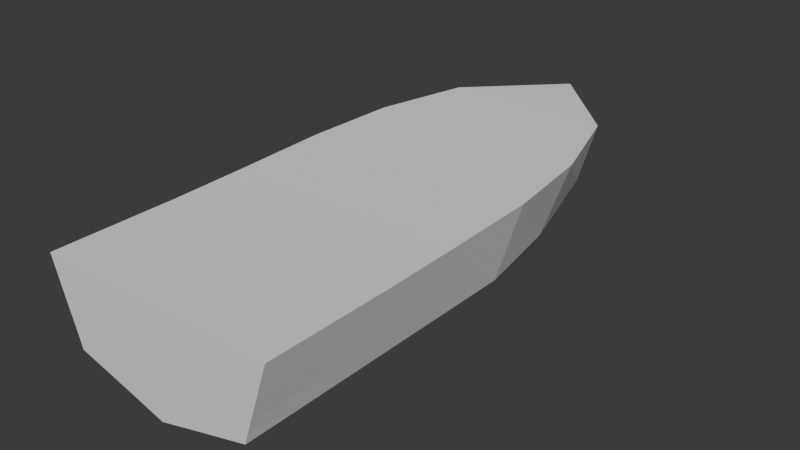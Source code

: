 # Source: boat.blend  (saved by Blender 5.0.119; exported with 4.5.12 LTS)
import bpy
from mathutils import Matrix  # noqa: F401  (used for matrix-valued properties, if any)

bpy.ops.wm.read_factory_settings(use_empty=True)
scene = bpy.context.scene
scene.name = 'Scene'

# ---- collections
col_collection = bpy.data.collections.new('Collection'); scene.collection.children.link(col_collection)

# ---- world
world_world = bpy.data.worlds.new('World'); scene.world = world_world
world_world.use_nodes = True; world_world.node_tree.nodes.clear()
_N = world_world.node_tree.nodes; _L = world_world.node_tree.links
n0 = _N.new('ShaderNodeOutputWorld'); n0.name = 'World Output'; n0.location = (200, 100)
n1 = _N.new('ShaderNodeBackground'); n1.name = 'Background'; n1.location = (-200, 100)
n1.inputs[0].default_value = (0.05088, 0.05088, 0.05088, 1.0)
_L.new(n1.outputs[0], n0.inputs[0])
n0.is_active_output = True
world_world.color = (0.05088, 0.05088, 0.05088)
world_world.sun_shadow_jitter_overblur = 0.0

# ---- meshes
me_hull = bpy.data.meshes.new('Hull')
me_hull.from_pydata([(0.824, -1.767, -0.0837), (1.051, -1.767, 0.6156), (0.7232, 1.66, -0.03496), (0.9747, 1.66, 0.6747), (0.0, 1.66, -0.1549), (0.0, 1.66, 0.6747), (0.0, -1.767, -0.3103), (0.0, -1.767, 0.6156), (0.5807, 2.448, 0.1481), (0.7384, 2.448, 0.698), (0.0, 2.391, -0.01937), (0.0, 3.19, 0.698), (0.824, 0.8787, -0.0837), (1.051, 0.8757, 0.6474), (0.0, 0.8757, 0.6474), (0.0, 0.8787, -0.2534), (1.051, 0.02784, 0.6272), (0.0, 0.02784, 0.6272), (0.0, 0.02784, -0.2927), (0.824, 0.02784, -0.0837), (0.0, 2.47, 0.698), (0.5, 1.66, 0.6747), (0.5424, -1.766, -0.1611), (0.3778, 1.66, -0.09416), (0.5349, -1.767, 0.6156), (0.3045, 2.452, 0.06854), (0.5, 0.8757, 0.6474), (0.3778, 0.8787, -0.1756), (0.5, 0.02784, 0.6272), (0.3778, 0.03081, -0.1969), (0.3398, 2.459, 0.698), (0.9415, -1.767, 0.2786), (0.0, -1.767, 0.2786), (0.6458, -1.767, 0.2786), (1.051, -1.24, 0.6156), (0.0, -1.24, 0.6156), (0.0, -1.24, -0.3103), (0.824, -1.24, -0.0837), (0.5, -1.24, 0.6156), (0.5424, -1.238, -0.1611), (0.9415, -1.24, 0.2786), (0.824, -0.6669, -0.0837), (1.051, -0.6669, 0.6156), (0.0, -0.6669, 0.6156), (0.0, -0.6669, -0.3103), (0.5, -0.6669, 0.6156), (0.5424, -0.6651, -0.1611), (0.9415, -0.6669, 0.2786), (0.882, -1.767, 0.102), (0.0, -1.767, -0.05738), (0.596, -1.767, 0.04574), (0.882, -1.24, 0.102), (0.2555, -1.766, -0.24), (0.2555, -1.238, -0.24), (0.2555, -0.6649, -0.24), (0.3141, -1.767, 0.2786), (0.2879, -1.767, -0.008346), (1.051, -1.712, 0.6156), (0.0, -1.712, -0.3103), (0.5424, -1.711, -0.1611), (0.9415, -1.712, 0.2786), (0.824, -1.712, -0.0837), (0.882, -1.712, 0.102), (0.2555, -1.711, -0.24), (0.0, -1.767, -0.2231), (0.5692, -1.767, -0.06674), (0.2717, -1.767, -0.1492), (0.853, -1.767, 0.01579), (0.853, -1.712, 0.01579), (0.1278, -1.239, -0.2751), (0.1278, -1.767, -0.2751), (0.1278, -1.711, -0.2751), (0.144, -1.767, -0.03286), (0.1359, -1.767, -0.1862)], [], [(60, 57, 1, 31), (59, 61, 0, 22), (38, 35, 7, 24), (11, 9, 8), (23, 4, 10, 25), (21, 3, 9, 30), (11, 8, 25), (21, 5, 14, 26), (23, 2, 12, 27), (2, 3, 13, 12), (26, 14, 17, 28), (27, 12, 19, 29), (12, 13, 16, 19), (30, 9, 11), (15, 27, 29, 18), (13, 26, 28, 16), (4, 23, 27, 15), (3, 21, 26, 13), (5, 21, 30, 20), (2, 23, 25, 8), (31, 1, 24, 33), (34, 38, 24, 1), (63, 59, 22, 52), (48, 31, 33, 50), (72, 32, 49), (62, 60, 31, 48), (3, 2, 8, 9), (41, 47, 40, 51), (54, 46, 39, 53), (42, 45, 38, 34), (45, 43, 35, 38), (46, 41, 37, 39), (47, 42, 34, 40), (10, 11, 25), (20, 30, 11), (19, 16, 42, 47), (29, 19, 41, 46), (28, 17, 43, 45), (16, 28, 45, 42), (18, 29, 46, 54), (19, 47, 41), (41, 51, 37), (68, 62, 48, 67), (73, 72, 49, 64), (67, 48, 50, 65), (44, 54, 53, 69), (71, 63, 52, 70), (44, 18, 54), (50, 33, 55, 56), (33, 24, 55), (65, 50, 56, 66), (69, 53, 63, 71), (37, 51, 62, 68), (51, 40, 60, 62), (53, 39, 59, 63), (39, 37, 61, 59), (40, 34, 57, 60), (22, 65, 66, 52), (0, 67, 65, 22), (70, 73, 64, 6), (37, 68, 61), (61, 68, 67, 0), (36, 69, 71, 58), (58, 71, 70, 6), (44, 69, 36), (52, 66, 73, 70), (66, 56, 72, 73), (56, 55, 32, 72), (55, 24, 7, 32)])
_uv = me_hull.uv_layers.new(name='UVMap')
_uv.uv.foreach_set('vector', [0.5397, 0.7432, 0.625, 0.7432, 0.625, 0.75, 0.5397, 0.75, 0.3555, 0.7432, 0.375, 0.7432, 0.375, 0.75, 0.3579, 0.75, 0.6875, 0.6858, 0.75, 0.6858, 0.75, 0.75, 0.6946, 0.75, 0.625, 0.375, 0.6485, 0.4868, 0.4634, 0.4558, 0.3125, 0.5, 0.25, 0.5, 0.256, 0.5, 0.3597, 0.4779, 0.6875, 0.5, 0.625, 0.5, 0.6485, 0.4868, 0.6993, 0.4934, 0.625, 0.375, 0.4634, 0.4558, 0.456, 0.4154, 0.6875, 0.5, 0.75, 0.5, 0.75, 0.5733, 0.6875, 0.5733, 0.3125, 0.5, 0.375, 0.5, 0.375, 0.5733, 0.3125, 0.5733, 0.375, 0.5, 0.625, 0.5, 0.625, 0.5733, 0.375, 0.5733, 0.6875, 0.5733, 0.75, 0.5733, 0.75, 0.6252, 0.6875, 0.6252, 0.3125, 0.5733, 0.375, 0.5733, 0.375, 0.6252, 0.3125, 0.6252, 0.375, 0.5733, 0.625, 0.5733, 0.625, 0.6252, 0.375, 0.6252, 0.6993, 0.4934, 0.6485, 0.4868, 0.75, 0.5, 0.25, 0.5733, 0.3125, 0.5733, 0.3125, 0.6252, 0.25, 0.6252, 0.625, 0.5733, 0.6875, 0.5733, 0.6875, 0.6252, 0.625, 0.6252, 0.25, 0.5, 0.3125, 0.5, 0.3125, 0.5733, 0.25, 0.5733, 0.625, 0.5, 0.6875, 0.5, 0.6875, 0.5733, 0.625, 0.5733, 0.75, 0.5, 0.6875, 0.5, 0.6993, 0.4934, 0.75, 0.5, 0.375, 0.5, 0.3125, 0.5, 0.3597, 0.4779, 0.4634, 0.4558, 0.5397, 0.75, 0.625, 0.75, 0.625, 0.7723, 0.5344, 0.7703, 0.625, 0.6858, 0.6875, 0.6858, 0.6473, 0.75, 0.625, 0.75, 0.3137, 0.7432, 0.3555, 0.7432, 0.3579, 0.75, 0.3162, 0.75, 0.4564, 0.75, 0.5397, 0.75, 0.5344, 0.7703, 0.4538, 0.7685, 0.4486, 0.8474, 0.5205, 0.875, 0.4469, 0.875, 0.4564, 0.7432, 0.5397, 0.7432, 0.5397, 0.75, 0.4564, 0.75, 0.625, 0.5, 0.375, 0.5, 0.4634, 0.4558, 0.6485, 0.4868, 0.375, 0.6549, 0.5397, 0.6549, 0.5397, 0.6858, 0.4564, 0.6858, 0.2923, 0.6549, 0.3356, 0.6549, 0.3356, 0.6858, 0.2923, 0.6858, 0.625, 0.6549, 0.6875, 0.6549, 0.6875, 0.6858, 0.625, 0.6858, 0.6875, 0.6549, 0.75, 0.6549, 0.75, 0.6858, 0.6875, 0.6858, 0.3356, 0.6549, 0.375, 0.6549, 0.375, 0.6858, 0.3356, 0.6858, 0.5397, 0.6549, 0.625, 0.6549, 0.625, 0.6858, 0.5397, 0.6858, 0.4485, 0.375, 0.625, 0.375, 0.456, 0.4154, 0.75, 0.5, 0.6993, 0.4934, 0.75, 0.5, 0.375, 0.6252, 0.625, 0.6252, 0.625, 0.6549, 0.5397, 0.6549, 0.3125, 0.6252, 0.375, 0.6252, 0.375, 0.6549, 0.3356, 0.6549, 0.6875, 0.6252, 0.75, 0.6252, 0.75, 0.6549, 0.6875, 0.6549, 0.625, 0.6252, 0.6875, 0.6252, 0.6875, 0.6549, 0.625, 0.6549, 0.25, 0.6252, 0.3125, 0.6252, 0.3356, 0.6549, 0.2923, 0.6549, 0.375, 0.6252, 0.5397, 0.6549, 0.375, 0.6549, 0.375, 0.6549, 0.4564, 0.6858, 0.375, 0.6858, 0.4157, 0.7432, 0.4564, 0.7432, 0.4564, 0.75, 0.4157, 0.75, 0.4118, 0.8446, 0.4486, 0.8474, 0.4469, 0.875, 0.4109, 0.875, 0.4157, 0.75, 0.4564, 0.75, 0.4538, 0.7685, 0.4144, 0.7678, 0.2711, 0.6549, 0.2923, 0.6549, 0.2923, 0.6858, 0.2711, 0.6858, 0.2818, 0.7432, 0.3137, 0.7432, 0.3162, 0.75, 0.2831, 0.75, 0.25, 0.6549, 0.25, 0.6252, 0.2923, 0.6549, 0.4538, 0.7685, 0.5344, 0.7703, 0.5274, 0.819, 0.4503, 0.8197, 0.5344, 0.7703, 0.625, 0.8196, 0.5274, 0.819, 0.4144, 0.7678, 0.4538, 0.7685, 0.4503, 0.8197, 0.4127, 0.8143, 0.2711, 0.6858, 0.2923, 0.6858, 0.3137, 0.7432, 0.2818, 0.7432, 0.4157, 0.6858, 0.4564, 0.6858, 0.4564, 0.7432, 0.4157, 0.7432, 0.4564, 0.6858, 0.5397, 0.6858, 0.5397, 0.7432, 0.4564, 0.7432, 0.2923, 0.6858, 0.3356, 0.6858, 0.3555, 0.7432, 0.3137, 0.7432, 0.3356, 0.6858, 0.375, 0.6858, 0.375, 0.7432, 0.3555, 0.7432, 0.5397, 0.6858, 0.625, 0.6858, 0.625, 0.7432, 0.5397, 0.7432, 0.375, 0.7671, 0.4144, 0.7678, 0.4127, 0.8143, 0.375, 0.8088, 0.375, 0.75, 0.4157, 0.75, 0.4144, 0.7678, 0.375, 0.7671, 0.375, 0.8419, 0.4118, 0.8446, 0.4109, 0.875, 0.375, 0.875, 0.4157, 0.6858, 0.4157, 0.7432, 0.375, 0.7432, 0.375, 0.7432, 0.4157, 0.7432, 0.4157, 0.75, 0.375, 0.75, 0.25, 0.6858, 0.2711, 0.6858, 0.2818, 0.7432, 0.25, 0.7432, 0.25, 0.7432, 0.2818, 0.7432, 0.2831, 0.75, 0.25, 0.75, 0.2711, 0.6549, 0.2711, 0.6858, 0.25, 0.6858, 0.375, 0.8088, 0.4127, 0.8143, 0.4118, 0.8446, 0.375, 0.8419, 0.4127, 0.8143, 0.4503, 0.8197, 0.4486, 0.8474, 0.4118, 0.8446, 0.4503, 0.8197, 0.5274, 0.819, 0.5205, 0.875, 0.4486, 0.8474, 0.5274, 0.819, 0.625, 0.8196, 0.625, 0.875, 0.5205, 0.875])
me_hull.update()

# ---- objects
ob_hull = bpy.data.objects.new('Hull', me_hull)

# ---- transforms, parenting, visibility, modifiers, constraints
ob_hull.location = (0.0, 0.0, 0.0)
_m = ob_hull.modifiers.new('Mirror', 'MIRROR')

# ---- collection membership
col_collection.objects.link(ob_hull)

# ---- scene / render settings (as saved in the file)
scene.frame_start = 1; scene.frame_end = 250; scene.frame_set(1)
scene.render.engine = 'BLENDER_EEVEE_NEXT'
scene.render.bake_bias = 0.0
scene.render.bake_samples = 0
scene.cycles.sampling_pattern = 'TABULATED_SOBOL'
scene.eevee.use_volume_custom_range = False
bpy.context.view_layer.update()

# ---- added for rendering (the .blend has no active camera and no usable light): camera, sun
cam_auto = bpy.data.cameras.new('AutoCamera')
cam_auto.lens = 50.0
cam_auto.sensor_width = 36.0
cam_auto.clip_end = 1000.0
ob_auto_camera = bpy.data.objects.new('AutoCamera', cam_auto)
scene.collection.objects.link(ob_auto_camera)
ob_auto_camera.location = (5.06871, -5.37111, 4.24883)
ob_auto_camera.rotation_euler = (1.09748, -7.21219e-08, 0.694738)
scene.camera = ob_auto_camera
light_auto_sun = bpy.data.lights.new('AutoSun', 'SUN')
light_auto_sun.energy = 3.0
light_auto_sun.angle = 0.0523599
ob_auto_sun = bpy.data.objects.new('AutoSun', light_auto_sun)
scene.collection.objects.link(ob_auto_sun)
ob_auto_sun.rotation_euler = (0.872665, 0.174533, 0.523599)
bpy.context.view_layer.update()
